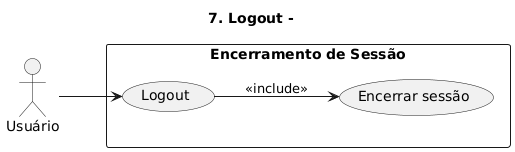

The diagram above was rendered by PlantUML. Its source (embedded in the PNG):
@startuml
title 7. Logout - 
left to right direction
actor "Usuário" as Usuario
rectangle "Encerramento de Sessão" {
  Usuario --> (Logout)
  (Logout) --> (Encerrar sessão) : <<include>>
}
@enduml